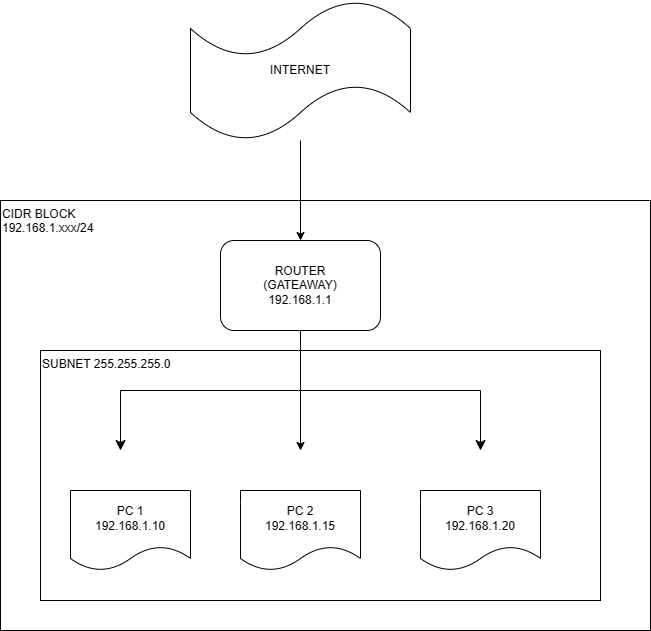

The diagram above was exported from draw.io. Its source (the exported page's mxGraphModel, read from the mxfile embedded in the PNG):
<mxGraphModel dx="1379" dy="1888" grid="1" gridSize="10" guides="1" tooltips="1" connect="1" arrows="1" fold="1" page="1" pageScale="1" pageWidth="850" pageHeight="1100" math="0" shadow="0">
  <root>
    <mxCell id="0" />
    <mxCell id="1" parent="0" />
    <mxCell id="5VUdoMBpOedIc4StWl4j-20" value="CIDR BLOCK&lt;br&gt;192.168.1.xxx/24&lt;br&gt;" style="rounded=0;whiteSpace=wrap;html=1;align=left;verticalAlign=top;" vertex="1" parent="1">
      <mxGeometry x="140" y="-450" width="650" height="430" as="geometry" />
    </mxCell>
    <mxCell id="5VUdoMBpOedIc4StWl4j-19" value="SUBNET 255.255.255.0" style="rounded=0;whiteSpace=wrap;html=1;align=left;verticalAlign=top;" vertex="1" parent="1">
      <mxGeometry x="180" y="-300" width="560" height="250" as="geometry" />
    </mxCell>
    <mxCell id="5VUdoMBpOedIc4StWl4j-1" value="INTERNET" style="shape=tape;whiteSpace=wrap;html=1;" vertex="1" parent="1">
      <mxGeometry x="330" y="-650" width="220" height="140" as="geometry" />
    </mxCell>
    <mxCell id="5VUdoMBpOedIc4StWl4j-2" value="" style="endArrow=classic;html=1;rounded=0;" edge="1" parent="1" source="5VUdoMBpOedIc4StWl4j-9">
      <mxGeometry width="50" height="50" relative="1" as="geometry">
        <mxPoint x="400" y="-360" as="sourcePoint" />
        <mxPoint x="436.08695652173924" y="-400" as="targetPoint" />
      </mxGeometry>
    </mxCell>
    <mxCell id="5VUdoMBpOedIc4StWl4j-10" value="" style="endArrow=classic;html=1;rounded=0;" edge="1" parent="1" source="5VUdoMBpOedIc4StWl4j-1" target="5VUdoMBpOedIc4StWl4j-9">
      <mxGeometry width="50" height="50" relative="1" as="geometry">
        <mxPoint x="438" y="-510" as="sourcePoint" />
        <mxPoint x="436.08695652173924" y="-400" as="targetPoint" />
      </mxGeometry>
    </mxCell>
    <mxCell id="5VUdoMBpOedIc4StWl4j-9" value="ROUTER&lt;br&gt;(GATEAWAY)&lt;br&gt;192.168.1.1" style="rounded=1;whiteSpace=wrap;html=1;" vertex="1" parent="1">
      <mxGeometry x="360" y="-410" width="160" height="90" as="geometry" />
    </mxCell>
    <mxCell id="5VUdoMBpOedIc4StWl4j-12" value="" style="edgeStyle=elbowEdgeStyle;elbow=vertical;endArrow=classic;html=1;curved=0;rounded=0;endSize=8;startSize=8;exitX=0.5;exitY=1;exitDx=0;exitDy=0;" edge="1" parent="1" source="5VUdoMBpOedIc4StWl4j-9">
      <mxGeometry width="50" height="50" relative="1" as="geometry">
        <mxPoint x="10" y="-240" as="sourcePoint" />
        <mxPoint x="260" y="-200" as="targetPoint" />
      </mxGeometry>
    </mxCell>
    <mxCell id="5VUdoMBpOedIc4StWl4j-13" value="" style="endArrow=classic;html=1;rounded=0;exitX=0.5;exitY=1;exitDx=0;exitDy=0;" edge="1" parent="1" source="5VUdoMBpOedIc4StWl4j-9">
      <mxGeometry width="50" height="50" relative="1" as="geometry">
        <mxPoint x="10" y="-240" as="sourcePoint" />
        <mxPoint x="440" y="-200" as="targetPoint" />
      </mxGeometry>
    </mxCell>
    <mxCell id="5VUdoMBpOedIc4StWl4j-14" value="" style="edgeStyle=elbowEdgeStyle;elbow=vertical;endArrow=classic;html=1;curved=0;rounded=0;endSize=8;startSize=8;exitX=0.5;exitY=1;exitDx=0;exitDy=0;" edge="1" parent="1" source="5VUdoMBpOedIc4StWl4j-9">
      <mxGeometry width="50" height="50" relative="1" as="geometry">
        <mxPoint x="10" y="-240" as="sourcePoint" />
        <mxPoint x="620" y="-200" as="targetPoint" />
      </mxGeometry>
    </mxCell>
    <mxCell id="5VUdoMBpOedIc4StWl4j-15" value="PC 1&lt;br&gt;192.168.1.10" style="shape=document;whiteSpace=wrap;html=1;boundedLbl=1;" vertex="1" parent="1">
      <mxGeometry x="210" y="-160" width="120" height="80" as="geometry" />
    </mxCell>
    <mxCell id="5VUdoMBpOedIc4StWl4j-16" value="PC 2&lt;br&gt;192.168.1.15" style="shape=document;whiteSpace=wrap;html=1;boundedLbl=1;" vertex="1" parent="1">
      <mxGeometry x="380" y="-160" width="120" height="80" as="geometry" />
    </mxCell>
    <mxCell id="5VUdoMBpOedIc4StWl4j-17" value="PC 3&lt;br&gt;192.168.1.20" style="shape=document;whiteSpace=wrap;html=1;boundedLbl=1;" vertex="1" parent="1">
      <mxGeometry x="560" y="-160" width="120" height="80" as="geometry" />
    </mxCell>
  </root>
</mxGraphModel>